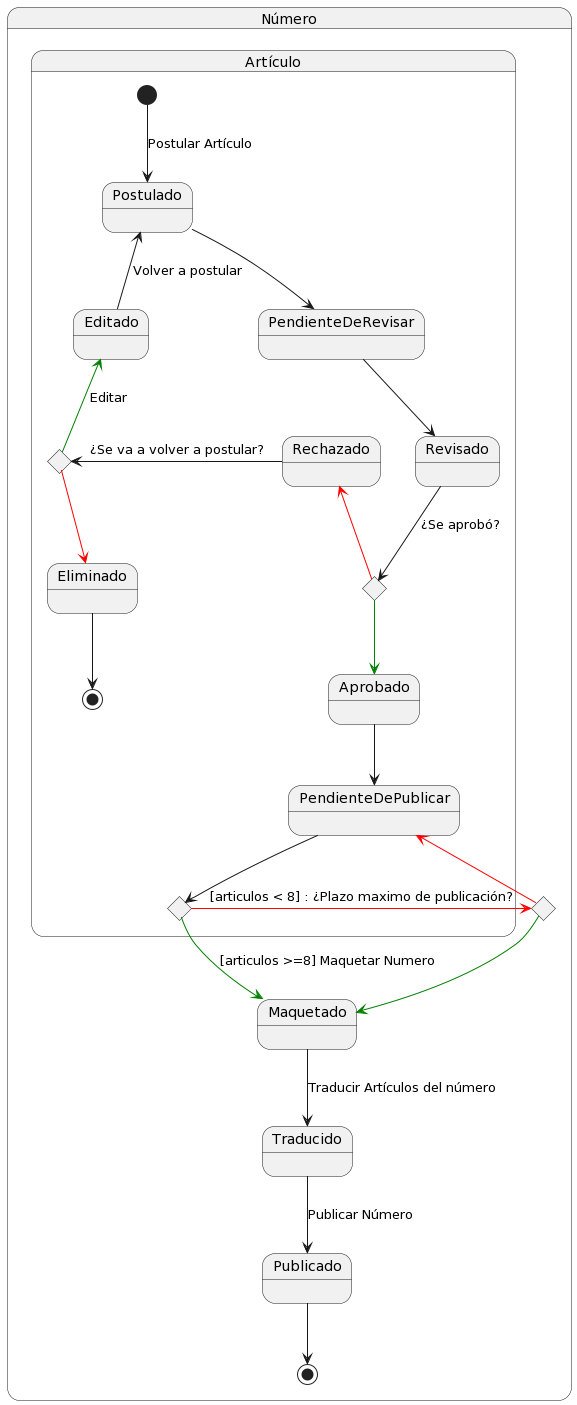

The diagram above was rendered by PlantUML. Its source (embedded in the PNG):
@startuml
State Número {
        State Maquetado
        State Selector4 <<choice>>
        
        State Artículo {
            State Selector1 <<choice>>
            State Selector2 <<choice>>
            State Selector3 <<choice>>
            
            State ArticuloRevisado as "Revisado"
            State ArticuloPostulado as "Postulado"
            State ArticuloAprobado as "Aprobado"
            State ArticuloRechazado as "Rechazado"
            State ArticuloPendienteDePublicar as "PendienteDePublicar"
            State ArticuloEliminado as "Eliminado"
            State Editado
            State PendienteDeRevisar
            

            [*] --> ArticuloPostulado : Postular Artículo

            ArticuloPostulado -d-> PendienteDeRevisar
            PendienteDeRevisar -d-> ArticuloRevisado

            ArticuloRevisado -d-> Selector2: ¿Se aprobó?
            Selector2 -[#Green]-> ArticuloAprobado
            Selector2 -l[#red]-> ArticuloRechazado
            
            ArticuloRechazado -r-> Selector3 : ¿Se va a volver a postular?
            Selector3 -u[#Green]-> Editado : Editar
            Selector3 -[#red]-> ArticuloEliminado

            ArticuloEliminado --> [*]

            Editado -u-> ArticuloPostulado : Volver a postular
            ArticuloAprobado --> ArticuloPendienteDePublicar

            ArticuloPendienteDePublicar --> Selector1
            Selector1 -[#Green]-> Maquetado: [articulos >=8] Maquetar Numero
            Selector1 -[#red]-> Selector4 : [articulos < 8] : ¿Plazo maximo de publicación?
            Selector4 -[#red]-> ArticuloPendienteDePublicar
            Selector4 -[#Green]-> Maquetado

        }
        

        Maquetado --> Traducido: Traducir Artículos del número
        Traducido --> Publicado : Publicar Número 
        Publicado --> [*]
         
    }
@enduml